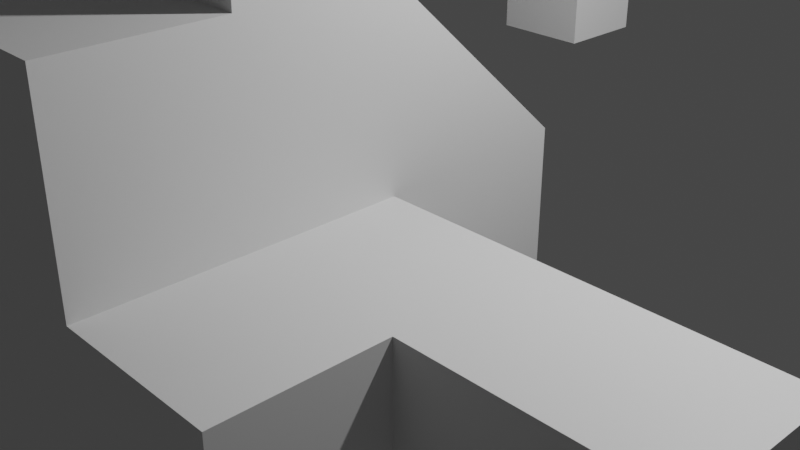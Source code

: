 # Source: extrusion_and_loopcuts.blend  (saved by Blender 3.4.6; exported with 4.5.12 LTS)
import bpy
from mathutils import Matrix  # noqa: F401  (used for matrix-valued properties, if any)

bpy.ops.wm.read_factory_settings(use_empty=True)
scene = bpy.context.scene
scene.name = 'Scene'

# ---- collections
col_collection = bpy.data.collections.new('Collection'); scene.collection.children.link(col_collection)

# ---- materials (node trees are filled in below, after node groups)
mat_material = bpy.data.materials.new('Material')
mat_material.alpha_threshold = 0.0
mat_material.use_transparent_shadow = False
mat_material.roughness = 0.5
mat_material.line_color = (0.0, 0.0, 0.0, 1.0)

# ---- material node trees
mat_material.use_nodes = True; mat_material.node_tree.nodes.clear()
_N = mat_material.node_tree.nodes; _L = mat_material.node_tree.links
n0 = _N.new('ShaderNodeOutputMaterial'); n0.name = 'Material Output'; n0.location = (300, 300)
n1 = _N.new('ShaderNodeBsdfPrincipled'); n1.name = 'Principled BSDF'; n1.location = (10, 300)
n1.distribution = 'GGX'
n1.subsurface_method = 'RANDOM_WALK_SKIN'
n1.inputs[3].default_value = 1.45
n1.inputs[27].default_value = (0.0, 0.0, 0.0, 1.0)
n1.inputs[28].default_value = 1.0
_L.new(n1.outputs[0], n0.inputs[0])
n0.is_active_output = True

# ---- world
world_world = bpy.data.worlds.new('World'); scene.world = world_world
world_world.use_nodes = True; world_world.node_tree.nodes.clear()
_N = world_world.node_tree.nodes; _L = world_world.node_tree.links
n0 = _N.new('ShaderNodeOutputWorld'); n0.name = 'World Output'; n0.location = (300, 300)
n1 = _N.new('ShaderNodeBackground'); n1.name = 'Background'; n1.location = (10, 300)
n1.inputs[0].default_value = (0.05088, 0.05088, 0.05088, 1.0)
_L.new(n1.outputs[0], n0.inputs[0])
n0.is_active_output = True
world_world.color = (0.05088, 0.05088, 0.05088)
world_world.use_sun_shadow = False
world_world.sun_shadow_jitter_overblur = 0.0

# ---- cameras
cam_camera = bpy.data.cameras.new('Camera')
cam_camera.clip_end = 100.0
cam_camera.ortho_scale = 7.314

# ---- lights
light_light = bpy.data.lights.new('Light', 'POINT')
light_light.transmission_factor = 0.0
light_light.energy = 1000.0
light_light.shadow_soft_size = 0.1
light_light.shadow_maximum_resolution = 0.006
light_light.use_absolute_resolution = True

# ---- meshes
me_cube = bpy.data.meshes.new('Cube')
me_cube.from_pydata([(1.0, 1.0, 1.0), (1.0, 1.0, -1.0), (1.0, -1.0, 2.817), (1.0, -1.0, -1.0), (-1.0, 1.0, 1.0), (-1.0, 1.0, -1.0), (-1.0, -1.0, 2.817), (-1.0, -1.0, -1.0), (-1.0, -4.099, -1.0), (-1.0, -4.099, 2.817), (1.0, -4.099, 2.817), (1.0, -4.099, -1.0), (1.0, 1.0, 0.0), (-1.0, -1.0, 0.9086), (1.0, -1.0, 0.9086), (-1.0, 1.0, 0.0), (-1.0, -4.099, 0.9086), (1.0, -4.099, 0.9086), (2.643, -1.0, 0.9086), (2.643, -1.0, -1.0), (2.643, -4.099, 0.9086), (2.643, -4.099, -1.0), (-1.0, 1.0, 1.0), (1.0, 1.0, 1.0), (1.0, 1.0, 0.0), (-1.0, 1.0, 0.0), (1.0, -2.549, -1.0), (-1.0, -2.549, -1.0), (-1.0, -2.549, 2.817), (1.0, -2.549, 2.817), (-1.0, -2.549, 0.9086), (1.0, -2.549, 0.9086), (2.643, -2.549, -1.0), (2.643, -2.549, 0.9086), (1.0, 1.0, -0.5), (1.0, -1.0, -0.04572), (-1.0, 1.0, -0.5), (1.0, -4.099, -0.04572), (-1.0, -1.0, -0.04572), (-1.0, -4.099, -0.04572), (2.643, -1.0, -0.04572), (2.643, -4.099, -0.04572), (2.643, -2.549, -0.04572), (-1.0, -2.549, -0.04572), (1.0, 1.0, -0.5), (1.0, -1.0, -0.04572), (-1.0, 1.0, -0.5), (1.0, -4.099, -0.04572), (-1.0, -1.0, -0.04572), (-1.0, -4.099, -0.04572), (2.643, -1.0, -0.04572), (2.643, -4.099, -0.04572), (2.643, -2.549, -0.04572), (-1.0, -2.549, -0.04572), (-2.834, -4.099, 0.9086), (-2.834, -4.099, 2.817), (-2.834, -2.549, 2.817), (-2.834, -2.549, 0.9086), (1.0, -1.0, 4.245), (-1.0, -1.0, 4.245), (1.0, -2.549, 4.245), (-1.0, -2.549, 4.245), (5.049, -1.0, 0.9086), (5.049, -2.549, 0.9086), (5.049, -1.0, -0.04572), (5.049, -2.549, -0.04572), (5.049, -1.0, 0.9086), (5.049, -2.549, 0.9086), (5.049, -1.0, -0.04572), (5.049, -2.549, -0.04572), (-1.0, -4.099, -4.692), (1.0, -4.099, -4.692), (1.0, -2.549, -4.692), (-1.0, -2.549, -4.692), (0.001723, -1.0, 2.817), (0.001723, 1.0, 1.0), (0.001723, -4.099, 2.817), (0.001723, -4.099, 0.9086), (0.001723, 1.0, 0.0), (0.001723, 1.0, 1.0), (0.001723, 1.0, 0.0), (0.001723, -2.549, 2.817), (0.001723, -1.0, 4.245), (0.001723, -2.549, 4.245), (0.001723, -1.0, 5.224), (-1.0, -1.0, 5.224), (-1.0, -2.549, 5.224), (0.001723, -2.549, 5.224), (0.001723, 3.615, 4.245), (-1.0, 3.615, 4.245), (0.001723, 3.615, 5.224), (-1.0, 3.615, 5.224), (0.001723, 2.664, 4.245), (0.001723, 2.664, 5.224), (-1.0, 2.664, 4.245), (-1.0, 2.664, 5.224), (0.001723, 2.664, 4.245), (0.001723, 2.664, 5.224), (-1.0, 2.664, 4.245), (-1.0, 2.664, 5.224), (0.001723, 3.615, 1.267), (-1.0, 3.615, 1.267), (0.001723, 2.664, 1.267), (-1.0, 2.664, 1.267)], [], [(75, 4, 6, 74), (11, 8, 70, 71), (13, 6, 4, 15), (5, 1, 3, 7), (12, 0, 2, 14), (0, 12, 24, 23), (77, 76, 9, 16), (81, 28, 9, 76), (31, 29, 10, 17), (43, 27, 8, 39), (30, 16, 54, 57), (26, 3, 19, 32), (37, 17, 77, 16, 39), (36, 15, 78, 12, 34), (34, 12, 14, 35), (38, 13, 15, 36), (42, 33, 20, 41), (31, 17, 20, 33), (35, 14, 18, 40), (37, 11, 21, 41), (80, 79, 23, 24), (78, 15, 25, 80), (15, 4, 22, 25), (75, 0, 23, 79), (14, 31, 33, 18), (40, 18, 62, 64), (11, 26, 32, 21), (6, 13, 30, 28), (38, 7, 27, 43), (14, 2, 29, 31), (81, 29, 60, 83), (7, 3, 26, 27), (13, 38, 43, 30), (19, 40, 42, 32), (17, 37, 41, 20), (3, 35, 40, 19), (32, 42, 41, 21), (7, 38, 36, 5), (1, 34, 35, 3), (5, 36, 34, 1), (11, 37, 39, 8), (30, 43, 39, 16), (40, 35, 45, 50), (43, 38, 48, 53), (34, 36, 46, 44), (41, 42, 52, 51), (42, 40, 50, 52), (39, 37, 47, 49), (36, 38, 48, 46), (41, 37, 47, 51), (39, 43, 53, 49), (35, 34, 44, 45), (56, 57, 54, 55), (28, 30, 57, 56), (9, 28, 56, 55), (16, 9, 55, 54), (59, 61, 86, 85), (29, 2, 58, 60), (74, 6, 59, 82), (6, 28, 61, 59), (65, 64, 68, 69), (18, 33, 63, 62), (42, 40, 64, 65), (33, 42, 65, 63), (68, 66, 67, 69), (64, 62, 66, 68), (63, 65, 69, 67), (62, 63, 67, 66), (73, 72, 71, 70), (26, 11, 71, 72), (8, 27, 73, 70), (27, 26, 72, 73), (2, 74, 82, 58), (58, 82, 83, 60), (28, 81, 83, 61), (4, 75, 79, 22), (12, 78, 80, 24), (25, 22, 79, 80), (29, 81, 76, 10), (17, 10, 76, 77), (0, 75, 74, 2), (84, 85, 86, 87), (93, 92, 88, 90), (83, 82, 84, 87), (61, 83, 87, 86), (88, 89, 91, 90), (92, 94, 103, 102), (95, 93, 90, 91), (94, 95, 91, 89), (59, 85, 95, 94), (85, 84, 93, 95), (82, 59, 94, 92), (84, 82, 92, 93), (92, 94, 98, 96), (94, 95, 99, 98), (93, 92, 96, 97), (95, 93, 97, 99), (102, 103, 101, 100), (94, 89, 101, 103), (88, 92, 102, 100), (89, 88, 100, 101)])
_uv = me_cube.uv_layers.new(name='UVMap')
_uv.uv.foreach_set('vector', [0.7498, 0.5, 0.875, 0.5, 0.875, 0.75, 0.7498, 0.75, 0.375, 0.75, 0.375, 1.0, 0.375, 1.0, 0.375, 0.75, 0.5, 0.0, 0.625, 0.0, 0.625, 0.25, 0.5, 0.25, 0.125, 0.5, 0.375, 0.5, 0.375, 0.75, 0.125, 0.75, 0.5, 0.5, 0.625, 0.5, 0.625, 0.75, 0.5, 0.75, 0.625, 0.5, 0.5, 0.5, 0.5, 0.5, 0.625, 0.5, 0.5, 0.8748, 0.625, 0.8748, 0.625, 1.0, 0.5, 1.0, 0.7498, 0.75, 0.875, 0.75, 0.875, 0.75, 0.7498, 0.75, 0.5, 0.75, 0.625, 0.75, 0.625, 0.75, 0.5, 0.75, 0.4375, 0.0, 0.375, 0.0, 0.375, 0.0, 0.4375, 0.0, 0.5, 0.0, 0.5, 0.0, 0.5, 0.0, 0.5, 0.0, 0.375, 0.75, 0.375, 0.75, 0.375, 0.75, 0.375, 0.75, 0.4375, 0.75, 0.5, 0.75, 0.5, 0.8748, 0.5, 1.0, 0.4375, 1.0, 0.4375, 0.25, 0.5, 0.25, 0.5, 0.3752, 0.5, 0.5, 0.4375, 0.5, 0.4375, 0.5, 0.5, 0.5, 0.5, 0.75, 0.4375, 0.75, 0.4375, 0.0, 0.5, 0.0, 0.5, 0.25, 0.4375, 0.25, 0.4375, 0.75, 0.5, 0.75, 0.5, 0.75, 0.4375, 0.75, 0.5, 0.75, 0.5, 0.75, 0.5, 0.75, 0.5, 0.75, 0.4375, 0.75, 0.5, 0.75, 0.5, 0.75, 0.4375, 0.75, 0.4375, 0.75, 0.375, 0.75, 0.375, 0.75, 0.4375, 0.75, 0.5, 0.3752, 0.625, 0.3752, 0.625, 0.5, 0.5, 0.5, 0.5, 0.3752, 0.5, 0.25, 0.5, 0.25, 0.5, 0.3752, 0.5, 0.25, 0.625, 0.25, 0.625, 0.25, 0.5, 0.25, 0.7498, 0.5, 0.625, 0.5, 0.625, 0.5, 0.7498, 0.5, 0.5, 0.75, 0.5, 0.75, 0.5, 0.75, 0.5, 0.75, 0.4375, 0.75, 0.5, 0.75, 0.5, 0.75, 0.4375, 0.75, 0.375, 0.75, 0.375, 0.75, 0.375, 0.75, 0.375, 0.75, 0.625, 0.0, 0.5, 0.0, 0.5, 0.0, 0.625, 0.0, 0.4375, 0.0, 0.375, 0.0, 0.375, 0.0, 0.4375, 0.0, 0.5, 0.75, 0.625, 0.75, 0.625, 0.75, 0.5, 0.75, 0.7498, 0.75, 0.625, 0.75, 0.625, 0.75, 0.7498, 0.75, 0.125, 0.75, 0.375, 0.75, 0.375, 0.75, 0.125, 0.75, 0.5, 0.0, 0.4375, 0.0, 0.4375, 0.0, 0.5, 0.0, 0.375, 0.75, 0.4375, 0.75, 0.4375, 0.75, 0.375, 0.75, 0.5, 0.75, 0.4375, 0.75, 0.4375, 0.75, 0.5, 0.75, 0.375, 0.75, 0.4375, 0.75, 0.4375, 0.75, 0.375, 0.75, 0.375, 0.75, 0.4375, 0.75, 0.4375, 0.75, 0.375, 0.75, 0.375, 0.0, 0.4375, 0.0, 0.4375, 0.25, 0.375, 0.25, 0.375, 0.5, 0.4375, 0.5, 0.4375, 0.75, 0.375, 0.75, 0.375, 0.25, 0.4375, 0.25, 0.4375, 0.5, 0.375, 0.5, 0.375, 0.75, 0.4375, 0.75, 0.4375, 1.0, 0.375, 1.0, 0.5, 0.0, 0.4375, 0.0, 0.4375, 0.0, 0.5, 0.0, 0.4375, 0.75, 0.4375, 0.75, 0.4375, 0.75, 0.4375, 0.75, 0.4375, 0.0, 0.4375, 0.0, 0.4375, 0.0, 0.4375, 0.0, 0.4375, 0.5, 0.4375, 0.25, 0.4375, 0.25, 0.4375, 0.5, 0.4375, 0.75, 0.4375, 0.75, 0.4375, 0.75, 0.4375, 0.75, 0.4375, 0.75, 0.4375, 0.75, 0.4375, 0.75, 0.4375, 0.75, 0.4375, 1.0, 0.4375, 0.75, 0.4375, 0.75, 0.4375, 1.0, 0.4375, 0.25, 0.4375, 0.0, 0.4375, 0.0, 0.4375, 0.25, 0.4375, 0.75, 0.4375, 0.75, 0.4375, 0.75, 0.4375, 0.75, 0.4375, 0.0, 0.4375, 0.0, 0.4375, 0.0, 0.4375, 0.0, 0.4375, 0.75, 0.4375, 0.5, 0.4375, 0.5, 0.4375, 0.75, 0.625, 0.0, 0.5, 0.0, 0.5, 0.0, 0.625, 0.0, 0.625, 0.0, 0.5, 0.0, 0.5, 0.0, 0.625, 0.0, 0.875, 0.75, 0.875, 0.75, 0.875, 0.75, 0.875, 0.75, 0.5, 1.0, 0.625, 1.0, 0.625, 1.0, 0.5, 1.0, 0.625, 0.0, 0.625, 0.0, 0.625, 0.0, 0.625, 0.0, 0.625, 0.75, 0.625, 0.75, 0.625, 0.75, 0.625, 0.75, 0.7498, 0.75, 0.875, 0.75, 0.875, 0.75, 0.7498, 0.75, 0.625, 0.0, 0.625, 0.0, 0.625, 0.0, 0.625, 0.0, 0.4375, 0.75, 0.4375, 0.75, 0.4375, 0.75, 0.4375, 0.75, 0.5, 0.75, 0.5, 0.75, 0.5, 0.75, 0.5, 0.75, 0.4375, 0.75, 0.4375, 0.75, 0.4375, 0.75, 0.4375, 0.75, 0.5, 0.75, 0.4375, 0.75, 0.4375, 0.75, 0.5, 0.75, 0.4375, 0.75, 0.5, 0.75, 0.5, 0.75, 0.4375, 0.75, 0.4375, 0.75, 0.5, 0.75, 0.5, 0.75, 0.4375, 0.75, 0.5, 0.75, 0.4375, 0.75, 0.4375, 0.75, 0.5, 0.75, 0.5, 0.75, 0.5, 0.75, 0.5, 0.75, 0.5, 0.75, 0.125, 0.75, 0.375, 0.75, 0.375, 0.75, 0.125, 0.75, 0.375, 0.75, 0.375, 0.75, 0.375, 0.75, 0.375, 0.75, 0.375, 0.0, 0.375, 0.0, 0.375, 0.0, 0.375, 0.0, 0.125, 0.75, 0.375, 0.75, 0.375, 0.75, 0.125, 0.75, 0.625, 0.75, 0.7498, 0.75, 0.7498, 0.75, 0.625, 0.75, 0.625, 0.75, 0.7498, 0.75, 0.7498, 0.75, 0.625, 0.75, 0.875, 0.75, 0.7498, 0.75, 0.7498, 0.75, 0.875, 0.75, 0.875, 0.5, 0.7498, 0.5, 0.7498, 0.5, 0.875, 0.5, 0.5, 0.5, 0.5, 0.3752, 0.5, 0.3752, 0.5, 0.5, 0.5, 0.25, 0.625, 0.25, 0.625, 0.3752, 0.5, 0.3752, 0.625, 0.75, 0.7498, 0.75, 0.7498, 0.75, 0.625, 0.75, 0.5, 0.75, 0.625, 0.75, 0.625, 0.8748, 0.5, 0.8748, 0.625, 0.5, 0.7498, 0.5, 0.7498, 0.75, 0.625, 0.75, 0.7498, 0.75, 0.875, 0.75, 0.875, 0.75, 0.7498, 0.75, 0.7498, 0.75, 0.7498, 0.75, 0.7498, 0.75, 0.7498, 0.75, 0.7498, 0.75, 0.7498, 0.75, 0.7498, 0.75, 0.7498, 0.75, 0.875, 0.75, 0.7498, 0.75, 0.7498, 0.75, 0.875, 0.75, 0.7498, 0.75, 0.875, 0.75, 0.875, 0.75, 0.7498, 0.75, 0.7498, 0.75, 0.875, 0.75, 0.875, 0.75, 0.7498, 0.75, 0.875, 0.75, 0.7498, 0.75, 0.7498, 0.75, 0.875, 0.75, 0.625, 0.0, 0.625, 0.0, 0.625, 0.0, 0.625, 0.0, 0.625, 0.0, 0.625, 0.0, 0.625, 0.0, 0.625, 0.0, 0.875, 0.75, 0.7498, 0.75, 0.7498, 0.75, 0.875, 0.75, 0.7498, 0.75, 0.875, 0.75, 0.875, 0.75, 0.7498, 0.75, 0.7498, 0.75, 0.7498, 0.75, 0.7498, 0.75, 0.7498, 0.75, 0.7498, 0.75, 0.875, 0.75, 0.875, 0.75, 0.7498, 0.75, 0.625, 0.0, 0.625, 0.0, 0.625, 0.0, 0.625, 0.0, 0.7498, 0.75, 0.7498, 0.75, 0.7498, 0.75, 0.7498, 0.75, 0.875, 0.75, 0.7498, 0.75, 0.7498, 0.75, 0.875, 0.75, 0.7498, 0.75, 0.875, 0.75, 0.875, 0.75, 0.7498, 0.75, 0.625, 0.0, 0.625, 0.0, 0.625, 0.0, 0.625, 0.0, 0.7498, 0.75, 0.7498, 0.75, 0.7498, 0.75, 0.7498, 0.75, 0.875, 0.75, 0.7498, 0.75, 0.7498, 0.75, 0.875, 0.75])
me_cube.materials.append(mat_material)
me_cube.use_mirror_vertex_groups = False
me_cube.update()

# ---- objects
ob_cube = bpy.data.objects.new('Cube', me_cube)
ob_light = bpy.data.objects.new('Light', light_light)
ob_camera = bpy.data.objects.new('Camera', cam_camera)

# ---- transforms, parenting, visibility, modifiers, constraints
ob_cube.location = (0.0, 0.0, 0.0)
ob_cube.lock_rotations_4d = False
ob_cube.empty_display_type = 'ARROWS'
ob_cube.lineart.crease_threshold = 0.0
ob_light.location = (4.076, 1.005, 5.904)
ob_light.rotation_euler = (0.6503, 0.05522, 1.866)
ob_light.lock_rotations_4d = False
ob_light.empty_display_type = 'ARROWS'
ob_light.color = (0.0, 0.0, 0.0, 0.0)
ob_light.lineart.crease_threshold = 0.0
ob_camera.location = (7.359, -6.926, 4.958)
ob_camera.rotation_euler = (1.109, 0.0, 0.8149)
ob_camera.lock_rotations_4d = False
ob_camera.empty_display_type = 'ARROWS'
ob_camera.color = (0.0, 0.0, 0.0, 0.0)
ob_camera.display_type = 'WIRE'
ob_camera.lineart.crease_threshold = 0.0

# ---- collection membership
col_collection.objects.link(ob_cube)
col_collection.objects.link(ob_light)
col_collection.objects.link(ob_camera)

# ---- scene / render settings (as saved in the file)
scene.camera = ob_camera
scene.frame_start = 1; scene.frame_end = 250; scene.frame_set(1)
scene.render.engine = 'BLENDER_EEVEE_NEXT'
scene.cycles.sampling_pattern = 'TABULATED_SOBOL'
scene.cycles.use_light_tree = False
scene.view_settings.view_transform = 'Filmic'
bpy.context.view_layer.update()
